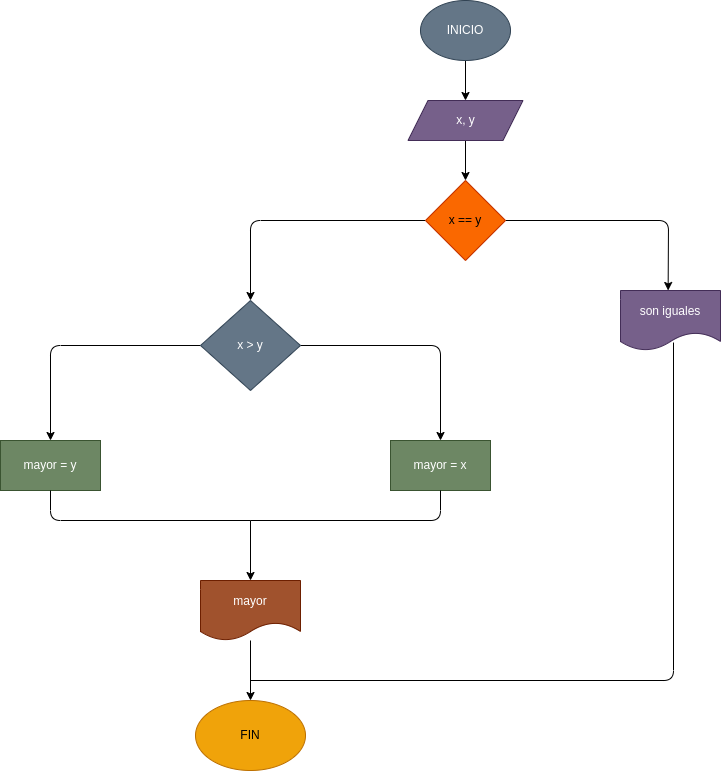

The diagram above was exported from draw.io. Its source (the exported page's mxGraphModel, read from the mxfile embedded in the PNG):
<mxGraphModel dx="1480" dy="411" grid="1" gridSize="10" guides="1" tooltips="1" connect="1" arrows="1" fold="1" page="1" pageScale="1" pageWidth="827" pageHeight="1169" math="0" shadow="0">
  <root>
    <mxCell id="0" />
    <mxCell id="1" parent="0" />
    <mxCell id="17" value="" style="edgeStyle=none;html=1;" parent="1" source="15" target="16" edge="1">
      <mxGeometry relative="1" as="geometry" />
    </mxCell>
    <mxCell id="15" value="INICIO" style="ellipse;whiteSpace=wrap;html=1;fillColor=#647687;fontColor=#ffffff;strokeColor=#314354;" parent="1" vertex="1">
      <mxGeometry x="250" y="20" width="90" height="60" as="geometry" />
    </mxCell>
    <mxCell id="19" value="" style="edgeStyle=none;html=1;" parent="1" source="16" target="18" edge="1">
      <mxGeometry relative="1" as="geometry" />
    </mxCell>
    <mxCell id="16" value="x, y" style="shape=parallelogram;perimeter=parallelogramPerimeter;whiteSpace=wrap;html=1;fixedSize=1;fillColor=#76608a;fontColor=#ffffff;strokeColor=#432D57;" parent="1" vertex="1">
      <mxGeometry x="237.5" y="120" width="115" height="40" as="geometry" />
    </mxCell>
    <mxCell id="21" value="" style="edgeStyle=none;html=1;exitX=1;exitY=0.5;exitDx=0;exitDy=0;" parent="1" source="18" edge="1">
      <mxGeometry relative="1" as="geometry">
        <mxPoint x="497.6315789473683" y="310" as="targetPoint" />
        <Array as="points">
          <mxPoint x="498" y="240" />
        </Array>
      </mxGeometry>
    </mxCell>
    <mxCell id="24" value="" style="edgeStyle=none;html=1;entryX=0.5;entryY=0;entryDx=0;entryDy=0;" parent="1" source="18" target="32" edge="1">
      <mxGeometry relative="1" as="geometry">
        <mxPoint x="77.63157894736844" y="310" as="targetPoint" />
        <Array as="points">
          <mxPoint x="80" y="240" />
        </Array>
      </mxGeometry>
    </mxCell>
    <mxCell id="18" value="x == y" style="rhombus;whiteSpace=wrap;html=1;fillColor=#fa6800;fontColor=#000000;strokeColor=#C73500;" parent="1" vertex="1">
      <mxGeometry x="255" y="200" width="80" height="80" as="geometry" />
    </mxCell>
    <mxCell id="34" value="" style="edgeStyle=none;html=1;" parent="1" source="32" target="33" edge="1">
      <mxGeometry relative="1" as="geometry">
        <Array as="points">
          <mxPoint x="-120" y="365" />
        </Array>
      </mxGeometry>
    </mxCell>
    <mxCell id="36" value="" style="edgeStyle=none;html=1;" parent="1" source="32" target="35" edge="1">
      <mxGeometry relative="1" as="geometry">
        <Array as="points">
          <mxPoint x="270" y="365" />
        </Array>
      </mxGeometry>
    </mxCell>
    <mxCell id="32" value="x &amp;gt; y" style="rhombus;whiteSpace=wrap;html=1;fillColor=#647687;fontColor=#ffffff;strokeColor=#314354;" parent="1" vertex="1">
      <mxGeometry x="30" y="320" width="100" height="90" as="geometry" />
    </mxCell>
    <mxCell id="33" value="mayor = y" style="whiteSpace=wrap;html=1;fillColor=#6d8764;fontColor=#ffffff;strokeColor=#3A5431;" parent="1" vertex="1">
      <mxGeometry x="-170" y="460" width="100" height="50" as="geometry" />
    </mxCell>
    <mxCell id="35" value="mayor = x" style="whiteSpace=wrap;html=1;fillColor=#6d8764;fontColor=#ffffff;strokeColor=#3A5431;" parent="1" vertex="1">
      <mxGeometry x="220" y="460" width="100" height="50" as="geometry" />
    </mxCell>
    <mxCell id="37" value="" style="endArrow=none;html=1;" parent="1" edge="1">
      <mxGeometry width="50" height="50" relative="1" as="geometry">
        <mxPoint x="80" y="540" as="sourcePoint" />
        <mxPoint x="-120" y="510" as="targetPoint" />
        <Array as="points">
          <mxPoint x="-120" y="540" />
        </Array>
      </mxGeometry>
    </mxCell>
    <mxCell id="38" value="" style="endArrow=none;html=1;" parent="1" edge="1">
      <mxGeometry width="50" height="50" relative="1" as="geometry">
        <mxPoint x="80" y="540" as="sourcePoint" />
        <mxPoint x="270" y="510" as="targetPoint" />
        <Array as="points">
          <mxPoint x="270" y="540" />
        </Array>
      </mxGeometry>
    </mxCell>
    <mxCell id="39" value="" style="endArrow=classic;html=1;" parent="1" edge="1">
      <mxGeometry width="50" height="50" relative="1" as="geometry">
        <mxPoint x="80" y="540" as="sourcePoint" />
        <mxPoint x="80" y="600" as="targetPoint" />
      </mxGeometry>
    </mxCell>
    <mxCell id="44" value="" style="edgeStyle=none;html=1;" parent="1" source="40" target="43" edge="1">
      <mxGeometry relative="1" as="geometry" />
    </mxCell>
    <mxCell id="40" value="mayor" style="shape=document;whiteSpace=wrap;html=1;boundedLbl=1;fillColor=#a0522d;fontColor=#ffffff;strokeColor=#6D1F00;" parent="1" vertex="1">
      <mxGeometry x="30" y="600" width="100" height="60" as="geometry" />
    </mxCell>
    <mxCell id="41" value="son iguales" style="shape=document;whiteSpace=wrap;html=1;boundedLbl=1;fillColor=#76608a;fontColor=#ffffff;strokeColor=#432D57;" parent="1" vertex="1">
      <mxGeometry x="450" y="310" width="100" height="60" as="geometry" />
    </mxCell>
    <mxCell id="43" value="FIN" style="ellipse;whiteSpace=wrap;html=1;fillColor=#f0a30a;fontColor=#000000;strokeColor=#BD7000;" parent="1" vertex="1">
      <mxGeometry x="25" y="720" width="110" height="70" as="geometry" />
    </mxCell>
    <mxCell id="46" value="" style="endArrow=none;html=1;entryX=0.53;entryY=0.867;entryDx=0;entryDy=0;entryPerimeter=0;" edge="1" parent="1" target="41">
      <mxGeometry width="50" height="50" relative="1" as="geometry">
        <mxPoint x="80" y="700" as="sourcePoint" />
        <mxPoint x="130" y="650" as="targetPoint" />
        <Array as="points">
          <mxPoint x="503" y="700" />
        </Array>
      </mxGeometry>
    </mxCell>
  </root>
</mxGraphModel>